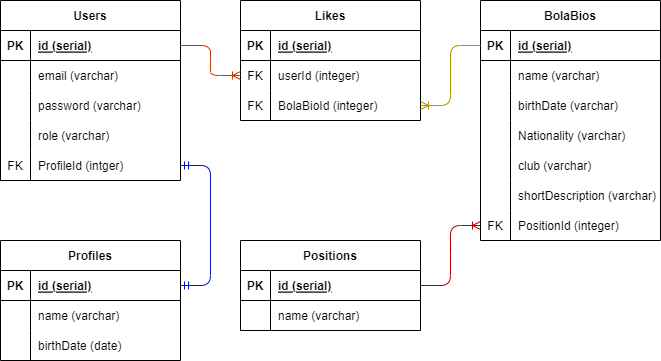

The diagram above was exported from draw.io. Its source (the exported page's mxGraphModel, read from the mxfile embedded in the PNG):
<mxGraphModel dx="1039" dy="483" grid="1" gridSize="10" guides="1" tooltips="1" connect="1" arrows="1" fold="1" page="1" pageScale="1" pageWidth="850" pageHeight="1100" math="0" shadow="0">
  <root>
    <mxCell id="0" />
    <mxCell id="1" parent="0" />
    <mxCell id="2" value="Users" style="shape=table;startSize=30;container=1;collapsible=1;childLayout=tableLayout;fixedRows=1;rowLines=0;fontStyle=1;align=center;resizeLast=1;" parent="1" vertex="1">
      <mxGeometry x="95" y="370" width="180" height="180" as="geometry" />
    </mxCell>
    <mxCell id="3" value="" style="shape=tableRow;horizontal=0;startSize=0;swimlaneHead=0;swimlaneBody=0;fillColor=none;collapsible=0;dropTarget=0;points=[[0,0.5],[1,0.5]];portConstraint=eastwest;top=0;left=0;right=0;bottom=1;" parent="2" vertex="1">
      <mxGeometry y="30" width="180" height="30" as="geometry" />
    </mxCell>
    <mxCell id="4" value="PK" style="shape=partialRectangle;connectable=0;fillColor=none;top=0;left=0;bottom=0;right=0;fontStyle=1;overflow=hidden;" parent="3" vertex="1">
      <mxGeometry width="30" height="30" as="geometry">
        <mxRectangle width="30" height="30" as="alternateBounds" />
      </mxGeometry>
    </mxCell>
    <mxCell id="5" value="id (serial)" style="shape=partialRectangle;connectable=0;fillColor=none;top=0;left=0;bottom=0;right=0;align=left;spacingLeft=6;fontStyle=5;overflow=hidden;" parent="3" vertex="1">
      <mxGeometry x="30" width="150" height="30" as="geometry">
        <mxRectangle width="150" height="30" as="alternateBounds" />
      </mxGeometry>
    </mxCell>
    <mxCell id="6" value="" style="shape=tableRow;horizontal=0;startSize=0;swimlaneHead=0;swimlaneBody=0;fillColor=none;collapsible=0;dropTarget=0;points=[[0,0.5],[1,0.5]];portConstraint=eastwest;top=0;left=0;right=0;bottom=0;" parent="2" vertex="1">
      <mxGeometry y="60" width="180" height="30" as="geometry" />
    </mxCell>
    <mxCell id="7" value="" style="shape=partialRectangle;connectable=0;fillColor=none;top=0;left=0;bottom=0;right=0;editable=1;overflow=hidden;" parent="6" vertex="1">
      <mxGeometry width="30" height="30" as="geometry">
        <mxRectangle width="30" height="30" as="alternateBounds" />
      </mxGeometry>
    </mxCell>
    <mxCell id="8" value="email (varchar)" style="shape=partialRectangle;connectable=0;fillColor=none;top=0;left=0;bottom=0;right=0;align=left;spacingLeft=6;overflow=hidden;" parent="6" vertex="1">
      <mxGeometry x="30" width="150" height="30" as="geometry">
        <mxRectangle width="150" height="30" as="alternateBounds" />
      </mxGeometry>
    </mxCell>
    <mxCell id="9" value="" style="shape=tableRow;horizontal=0;startSize=0;swimlaneHead=0;swimlaneBody=0;fillColor=none;collapsible=0;dropTarget=0;points=[[0,0.5],[1,0.5]];portConstraint=eastwest;top=0;left=0;right=0;bottom=0;" parent="2" vertex="1">
      <mxGeometry y="90" width="180" height="30" as="geometry" />
    </mxCell>
    <mxCell id="10" value="" style="shape=partialRectangle;connectable=0;fillColor=none;top=0;left=0;bottom=0;right=0;editable=1;overflow=hidden;" parent="9" vertex="1">
      <mxGeometry width="30" height="30" as="geometry">
        <mxRectangle width="30" height="30" as="alternateBounds" />
      </mxGeometry>
    </mxCell>
    <mxCell id="11" value="password (varchar)" style="shape=partialRectangle;connectable=0;fillColor=none;top=0;left=0;bottom=0;right=0;align=left;spacingLeft=6;overflow=hidden;" parent="9" vertex="1">
      <mxGeometry x="30" width="150" height="30" as="geometry">
        <mxRectangle width="150" height="30" as="alternateBounds" />
      </mxGeometry>
    </mxCell>
    <mxCell id="12" value="" style="shape=tableRow;horizontal=0;startSize=0;swimlaneHead=0;swimlaneBody=0;fillColor=none;collapsible=0;dropTarget=0;points=[[0,0.5],[1,0.5]];portConstraint=eastwest;top=0;left=0;right=0;bottom=0;" parent="2" vertex="1">
      <mxGeometry y="120" width="180" height="30" as="geometry" />
    </mxCell>
    <mxCell id="13" value="" style="shape=partialRectangle;connectable=0;fillColor=none;top=0;left=0;bottom=0;right=0;editable=1;overflow=hidden;" parent="12" vertex="1">
      <mxGeometry width="30" height="30" as="geometry">
        <mxRectangle width="30" height="30" as="alternateBounds" />
      </mxGeometry>
    </mxCell>
    <mxCell id="14" value="role (varchar)" style="shape=partialRectangle;connectable=0;fillColor=none;top=0;left=0;bottom=0;right=0;align=left;spacingLeft=6;overflow=hidden;" parent="12" vertex="1">
      <mxGeometry x="30" width="150" height="30" as="geometry">
        <mxRectangle width="150" height="30" as="alternateBounds" />
      </mxGeometry>
    </mxCell>
    <mxCell id="73" value="" style="shape=tableRow;horizontal=0;startSize=0;swimlaneHead=0;swimlaneBody=0;fillColor=none;collapsible=0;dropTarget=0;points=[[0,0.5],[1,0.5]];portConstraint=eastwest;top=0;left=0;right=0;bottom=0;" parent="2" vertex="1">
      <mxGeometry y="150" width="180" height="30" as="geometry" />
    </mxCell>
    <mxCell id="74" value="FK" style="shape=partialRectangle;connectable=0;fillColor=none;top=0;left=0;bottom=0;right=0;editable=1;overflow=hidden;" parent="73" vertex="1">
      <mxGeometry width="30" height="30" as="geometry">
        <mxRectangle width="30" height="30" as="alternateBounds" />
      </mxGeometry>
    </mxCell>
    <mxCell id="75" value="ProfileId (intger)" style="shape=partialRectangle;connectable=0;fillColor=none;top=0;left=0;bottom=0;right=0;align=left;spacingLeft=6;overflow=hidden;" parent="73" vertex="1">
      <mxGeometry x="30" width="150" height="30" as="geometry">
        <mxRectangle width="150" height="30" as="alternateBounds" />
      </mxGeometry>
    </mxCell>
    <mxCell id="15" value="Likes" style="shape=table;startSize=30;container=1;collapsible=1;childLayout=tableLayout;fixedRows=1;rowLines=0;fontStyle=1;align=center;resizeLast=1;" parent="1" vertex="1">
      <mxGeometry x="335" y="370" width="180" height="120" as="geometry" />
    </mxCell>
    <mxCell id="16" value="" style="shape=tableRow;horizontal=0;startSize=0;swimlaneHead=0;swimlaneBody=0;fillColor=none;collapsible=0;dropTarget=0;points=[[0,0.5],[1,0.5]];portConstraint=eastwest;top=0;left=0;right=0;bottom=1;" parent="15" vertex="1">
      <mxGeometry y="30" width="180" height="30" as="geometry" />
    </mxCell>
    <mxCell id="17" value="PK" style="shape=partialRectangle;connectable=0;fillColor=none;top=0;left=0;bottom=0;right=0;fontStyle=1;overflow=hidden;" parent="16" vertex="1">
      <mxGeometry width="30" height="30" as="geometry">
        <mxRectangle width="30" height="30" as="alternateBounds" />
      </mxGeometry>
    </mxCell>
    <mxCell id="18" value="id (serial)" style="shape=partialRectangle;connectable=0;fillColor=none;top=0;left=0;bottom=0;right=0;align=left;spacingLeft=6;fontStyle=5;overflow=hidden;" parent="16" vertex="1">
      <mxGeometry x="30" width="150" height="30" as="geometry">
        <mxRectangle width="150" height="30" as="alternateBounds" />
      </mxGeometry>
    </mxCell>
    <mxCell id="19" value="" style="shape=tableRow;horizontal=0;startSize=0;swimlaneHead=0;swimlaneBody=0;fillColor=none;collapsible=0;dropTarget=0;points=[[0,0.5],[1,0.5]];portConstraint=eastwest;top=0;left=0;right=0;bottom=0;" parent="15" vertex="1">
      <mxGeometry y="60" width="180" height="30" as="geometry" />
    </mxCell>
    <mxCell id="20" value="FK" style="shape=partialRectangle;connectable=0;fillColor=none;top=0;left=0;bottom=0;right=0;editable=1;overflow=hidden;" parent="19" vertex="1">
      <mxGeometry width="30" height="30" as="geometry">
        <mxRectangle width="30" height="30" as="alternateBounds" />
      </mxGeometry>
    </mxCell>
    <mxCell id="21" value="userId (integer)" style="shape=partialRectangle;connectable=0;fillColor=none;top=0;left=0;bottom=0;right=0;align=left;spacingLeft=6;overflow=hidden;" parent="19" vertex="1">
      <mxGeometry x="30" width="150" height="30" as="geometry">
        <mxRectangle width="150" height="30" as="alternateBounds" />
      </mxGeometry>
    </mxCell>
    <mxCell id="22" value="" style="shape=tableRow;horizontal=0;startSize=0;swimlaneHead=0;swimlaneBody=0;fillColor=none;collapsible=0;dropTarget=0;points=[[0,0.5],[1,0.5]];portConstraint=eastwest;top=0;left=0;right=0;bottom=0;" parent="15" vertex="1">
      <mxGeometry y="90" width="180" height="30" as="geometry" />
    </mxCell>
    <mxCell id="23" value="FK" style="shape=partialRectangle;connectable=0;fillColor=none;top=0;left=0;bottom=0;right=0;editable=1;overflow=hidden;" parent="22" vertex="1">
      <mxGeometry width="30" height="30" as="geometry">
        <mxRectangle width="30" height="30" as="alternateBounds" />
      </mxGeometry>
    </mxCell>
    <mxCell id="24" value="BolaBioId (integer)" style="shape=partialRectangle;connectable=0;fillColor=none;top=0;left=0;bottom=0;right=0;align=left;spacingLeft=6;overflow=hidden;" parent="22" vertex="1">
      <mxGeometry x="30" width="150" height="30" as="geometry">
        <mxRectangle width="150" height="30" as="alternateBounds" />
      </mxGeometry>
    </mxCell>
    <mxCell id="28" value="BolaBios" style="shape=table;startSize=30;container=1;collapsible=1;childLayout=tableLayout;fixedRows=1;rowLines=0;fontStyle=1;align=center;resizeLast=1;" parent="1" vertex="1">
      <mxGeometry x="575" y="370" width="180" height="240" as="geometry" />
    </mxCell>
    <mxCell id="29" value="" style="shape=tableRow;horizontal=0;startSize=0;swimlaneHead=0;swimlaneBody=0;fillColor=none;collapsible=0;dropTarget=0;points=[[0,0.5],[1,0.5]];portConstraint=eastwest;top=0;left=0;right=0;bottom=1;" parent="28" vertex="1">
      <mxGeometry y="30" width="180" height="30" as="geometry" />
    </mxCell>
    <mxCell id="30" value="PK" style="shape=partialRectangle;connectable=0;fillColor=none;top=0;left=0;bottom=0;right=0;fontStyle=1;overflow=hidden;" parent="29" vertex="1">
      <mxGeometry width="30" height="30" as="geometry">
        <mxRectangle width="30" height="30" as="alternateBounds" />
      </mxGeometry>
    </mxCell>
    <mxCell id="31" value="id (serial)" style="shape=partialRectangle;connectable=0;fillColor=none;top=0;left=0;bottom=0;right=0;align=left;spacingLeft=6;fontStyle=5;overflow=hidden;" parent="29" vertex="1">
      <mxGeometry x="30" width="150" height="30" as="geometry">
        <mxRectangle width="150" height="30" as="alternateBounds" />
      </mxGeometry>
    </mxCell>
    <mxCell id="32" value="" style="shape=tableRow;horizontal=0;startSize=0;swimlaneHead=0;swimlaneBody=0;fillColor=none;collapsible=0;dropTarget=0;points=[[0,0.5],[1,0.5]];portConstraint=eastwest;top=0;left=0;right=0;bottom=0;" parent="28" vertex="1">
      <mxGeometry y="60" width="180" height="30" as="geometry" />
    </mxCell>
    <mxCell id="33" value="" style="shape=partialRectangle;connectable=0;fillColor=none;top=0;left=0;bottom=0;right=0;editable=1;overflow=hidden;" parent="32" vertex="1">
      <mxGeometry width="30" height="30" as="geometry">
        <mxRectangle width="30" height="30" as="alternateBounds" />
      </mxGeometry>
    </mxCell>
    <mxCell id="34" value="name (varchar)" style="shape=partialRectangle;connectable=0;fillColor=none;top=0;left=0;bottom=0;right=0;align=left;spacingLeft=6;overflow=hidden;" parent="32" vertex="1">
      <mxGeometry x="30" width="150" height="30" as="geometry">
        <mxRectangle width="150" height="30" as="alternateBounds" />
      </mxGeometry>
    </mxCell>
    <mxCell id="35" value="" style="shape=tableRow;horizontal=0;startSize=0;swimlaneHead=0;swimlaneBody=0;fillColor=none;collapsible=0;dropTarget=0;points=[[0,0.5],[1,0.5]];portConstraint=eastwest;top=0;left=0;right=0;bottom=0;" parent="28" vertex="1">
      <mxGeometry y="90" width="180" height="30" as="geometry" />
    </mxCell>
    <mxCell id="36" value="" style="shape=partialRectangle;connectable=0;fillColor=none;top=0;left=0;bottom=0;right=0;editable=1;overflow=hidden;" parent="35" vertex="1">
      <mxGeometry width="30" height="30" as="geometry">
        <mxRectangle width="30" height="30" as="alternateBounds" />
      </mxGeometry>
    </mxCell>
    <mxCell id="37" value="birthDate (varchar)" style="shape=partialRectangle;connectable=0;fillColor=none;top=0;left=0;bottom=0;right=0;align=left;spacingLeft=6;overflow=hidden;" parent="35" vertex="1">
      <mxGeometry x="30" width="150" height="30" as="geometry">
        <mxRectangle width="150" height="30" as="alternateBounds" />
      </mxGeometry>
    </mxCell>
    <mxCell id="76" value="" style="shape=tableRow;horizontal=0;startSize=0;swimlaneHead=0;swimlaneBody=0;fillColor=none;collapsible=0;dropTarget=0;points=[[0,0.5],[1,0.5]];portConstraint=eastwest;top=0;left=0;right=0;bottom=0;" parent="28" vertex="1">
      <mxGeometry y="120" width="180" height="30" as="geometry" />
    </mxCell>
    <mxCell id="77" value="" style="shape=partialRectangle;connectable=0;fillColor=none;top=0;left=0;bottom=0;right=0;editable=1;overflow=hidden;" parent="76" vertex="1">
      <mxGeometry width="30" height="30" as="geometry">
        <mxRectangle width="30" height="30" as="alternateBounds" />
      </mxGeometry>
    </mxCell>
    <mxCell id="78" value="Nationality (varchar)" style="shape=partialRectangle;connectable=0;fillColor=none;top=0;left=0;bottom=0;right=0;align=left;spacingLeft=6;overflow=hidden;" parent="76" vertex="1">
      <mxGeometry x="30" width="150" height="30" as="geometry">
        <mxRectangle width="150" height="30" as="alternateBounds" />
      </mxGeometry>
    </mxCell>
    <mxCell id="79" value="" style="shape=tableRow;horizontal=0;startSize=0;swimlaneHead=0;swimlaneBody=0;fillColor=none;collapsible=0;dropTarget=0;points=[[0,0.5],[1,0.5]];portConstraint=eastwest;top=0;left=0;right=0;bottom=0;" parent="28" vertex="1">
      <mxGeometry y="150" width="180" height="30" as="geometry" />
    </mxCell>
    <mxCell id="80" value="" style="shape=partialRectangle;connectable=0;fillColor=none;top=0;left=0;bottom=0;right=0;editable=1;overflow=hidden;" parent="79" vertex="1">
      <mxGeometry width="30" height="30" as="geometry">
        <mxRectangle width="30" height="30" as="alternateBounds" />
      </mxGeometry>
    </mxCell>
    <mxCell id="81" value="club (varchar)" style="shape=partialRectangle;connectable=0;fillColor=none;top=0;left=0;bottom=0;right=0;align=left;spacingLeft=6;overflow=hidden;" parent="79" vertex="1">
      <mxGeometry x="30" width="150" height="30" as="geometry">
        <mxRectangle width="150" height="30" as="alternateBounds" />
      </mxGeometry>
    </mxCell>
    <mxCell id="109" value="" style="shape=tableRow;horizontal=0;startSize=0;swimlaneHead=0;swimlaneBody=0;fillColor=none;collapsible=0;dropTarget=0;points=[[0,0.5],[1,0.5]];portConstraint=eastwest;top=0;left=0;right=0;bottom=0;" parent="28" vertex="1">
      <mxGeometry y="180" width="180" height="30" as="geometry" />
    </mxCell>
    <mxCell id="110" value="" style="shape=partialRectangle;connectable=0;fillColor=none;top=0;left=0;bottom=0;right=0;editable=1;overflow=hidden;" parent="109" vertex="1">
      <mxGeometry width="30" height="30" as="geometry">
        <mxRectangle width="30" height="30" as="alternateBounds" />
      </mxGeometry>
    </mxCell>
    <mxCell id="111" value="shortDescription (varchar)" style="shape=partialRectangle;connectable=0;fillColor=none;top=0;left=0;bottom=0;right=0;align=left;spacingLeft=6;overflow=hidden;" parent="109" vertex="1">
      <mxGeometry x="30" width="150" height="30" as="geometry">
        <mxRectangle width="150" height="30" as="alternateBounds" />
      </mxGeometry>
    </mxCell>
    <mxCell id="38" value="" style="shape=tableRow;horizontal=0;startSize=0;swimlaneHead=0;swimlaneBody=0;fillColor=none;collapsible=0;dropTarget=0;points=[[0,0.5],[1,0.5]];portConstraint=eastwest;top=0;left=0;right=0;bottom=0;" parent="28" vertex="1">
      <mxGeometry y="210" width="180" height="30" as="geometry" />
    </mxCell>
    <mxCell id="39" value="FK" style="shape=partialRectangle;connectable=0;fillColor=none;top=0;left=0;bottom=0;right=0;editable=1;overflow=hidden;" parent="38" vertex="1">
      <mxGeometry width="30" height="30" as="geometry">
        <mxRectangle width="30" height="30" as="alternateBounds" />
      </mxGeometry>
    </mxCell>
    <mxCell id="40" value="PositionId (integer)" style="shape=partialRectangle;connectable=0;fillColor=none;top=0;left=0;bottom=0;right=0;align=left;spacingLeft=6;overflow=hidden;" parent="38" vertex="1">
      <mxGeometry x="30" width="150" height="30" as="geometry">
        <mxRectangle width="150" height="30" as="alternateBounds" />
      </mxGeometry>
    </mxCell>
    <mxCell id="41" value="Profiles" style="shape=table;startSize=30;container=1;collapsible=1;childLayout=tableLayout;fixedRows=1;rowLines=0;fontStyle=1;align=center;resizeLast=1;" parent="1" vertex="1">
      <mxGeometry x="95" y="610" width="180" height="120" as="geometry" />
    </mxCell>
    <mxCell id="42" value="" style="shape=tableRow;horizontal=0;startSize=0;swimlaneHead=0;swimlaneBody=0;fillColor=none;collapsible=0;dropTarget=0;points=[[0,0.5],[1,0.5]];portConstraint=eastwest;top=0;left=0;right=0;bottom=1;" parent="41" vertex="1">
      <mxGeometry y="30" width="180" height="30" as="geometry" />
    </mxCell>
    <mxCell id="43" value="PK" style="shape=partialRectangle;connectable=0;fillColor=none;top=0;left=0;bottom=0;right=0;fontStyle=1;overflow=hidden;" parent="42" vertex="1">
      <mxGeometry width="30" height="30" as="geometry">
        <mxRectangle width="30" height="30" as="alternateBounds" />
      </mxGeometry>
    </mxCell>
    <mxCell id="44" value="id (serial)" style="shape=partialRectangle;connectable=0;fillColor=none;top=0;left=0;bottom=0;right=0;align=left;spacingLeft=6;fontStyle=5;overflow=hidden;" parent="42" vertex="1">
      <mxGeometry x="30" width="150" height="30" as="geometry">
        <mxRectangle width="150" height="30" as="alternateBounds" />
      </mxGeometry>
    </mxCell>
    <mxCell id="45" value="" style="shape=tableRow;horizontal=0;startSize=0;swimlaneHead=0;swimlaneBody=0;fillColor=none;collapsible=0;dropTarget=0;points=[[0,0.5],[1,0.5]];portConstraint=eastwest;top=0;left=0;right=0;bottom=0;" parent="41" vertex="1">
      <mxGeometry y="60" width="180" height="30" as="geometry" />
    </mxCell>
    <mxCell id="46" value="" style="shape=partialRectangle;connectable=0;fillColor=none;top=0;left=0;bottom=0;right=0;editable=1;overflow=hidden;" parent="45" vertex="1">
      <mxGeometry width="30" height="30" as="geometry">
        <mxRectangle width="30" height="30" as="alternateBounds" />
      </mxGeometry>
    </mxCell>
    <mxCell id="47" value="name (varchar)" style="shape=partialRectangle;connectable=0;fillColor=none;top=0;left=0;bottom=0;right=0;align=left;spacingLeft=6;overflow=hidden;" parent="45" vertex="1">
      <mxGeometry x="30" width="150" height="30" as="geometry">
        <mxRectangle width="150" height="30" as="alternateBounds" />
      </mxGeometry>
    </mxCell>
    <mxCell id="48" value="" style="shape=tableRow;horizontal=0;startSize=0;swimlaneHead=0;swimlaneBody=0;fillColor=none;collapsible=0;dropTarget=0;points=[[0,0.5],[1,0.5]];portConstraint=eastwest;top=0;left=0;right=0;bottom=0;" parent="41" vertex="1">
      <mxGeometry y="90" width="180" height="30" as="geometry" />
    </mxCell>
    <mxCell id="49" value="" style="shape=partialRectangle;connectable=0;fillColor=none;top=0;left=0;bottom=0;right=0;editable=1;overflow=hidden;" parent="48" vertex="1">
      <mxGeometry width="30" height="30" as="geometry">
        <mxRectangle width="30" height="30" as="alternateBounds" />
      </mxGeometry>
    </mxCell>
    <mxCell id="50" value="birthDate (date)" style="shape=partialRectangle;connectable=0;fillColor=none;top=0;left=0;bottom=0;right=0;align=left;spacingLeft=6;overflow=hidden;" parent="48" vertex="1">
      <mxGeometry x="30" width="150" height="30" as="geometry">
        <mxRectangle width="150" height="30" as="alternateBounds" />
      </mxGeometry>
    </mxCell>
    <mxCell id="54" value="Positions" style="shape=table;startSize=30;container=1;collapsible=1;childLayout=tableLayout;fixedRows=1;rowLines=0;fontStyle=1;align=center;resizeLast=1;" parent="1" vertex="1">
      <mxGeometry x="335" y="610" width="180" height="90" as="geometry" />
    </mxCell>
    <mxCell id="55" value="" style="shape=tableRow;horizontal=0;startSize=0;swimlaneHead=0;swimlaneBody=0;fillColor=none;collapsible=0;dropTarget=0;points=[[0,0.5],[1,0.5]];portConstraint=eastwest;top=0;left=0;right=0;bottom=1;" parent="54" vertex="1">
      <mxGeometry y="30" width="180" height="30" as="geometry" />
    </mxCell>
    <mxCell id="56" value="PK" style="shape=partialRectangle;connectable=0;fillColor=none;top=0;left=0;bottom=0;right=0;fontStyle=1;overflow=hidden;" parent="55" vertex="1">
      <mxGeometry width="30" height="30" as="geometry">
        <mxRectangle width="30" height="30" as="alternateBounds" />
      </mxGeometry>
    </mxCell>
    <mxCell id="57" value="id (serial)" style="shape=partialRectangle;connectable=0;fillColor=none;top=0;left=0;bottom=0;right=0;align=left;spacingLeft=6;fontStyle=5;overflow=hidden;" parent="55" vertex="1">
      <mxGeometry x="30" width="150" height="30" as="geometry">
        <mxRectangle width="150" height="30" as="alternateBounds" />
      </mxGeometry>
    </mxCell>
    <mxCell id="58" value="" style="shape=tableRow;horizontal=0;startSize=0;swimlaneHead=0;swimlaneBody=0;fillColor=none;collapsible=0;dropTarget=0;points=[[0,0.5],[1,0.5]];portConstraint=eastwest;top=0;left=0;right=0;bottom=0;" parent="54" vertex="1">
      <mxGeometry y="60" width="180" height="30" as="geometry" />
    </mxCell>
    <mxCell id="59" value="" style="shape=partialRectangle;connectable=0;fillColor=none;top=0;left=0;bottom=0;right=0;editable=1;overflow=hidden;" parent="58" vertex="1">
      <mxGeometry width="30" height="30" as="geometry">
        <mxRectangle width="30" height="30" as="alternateBounds" />
      </mxGeometry>
    </mxCell>
    <mxCell id="60" value="name (varchar)" style="shape=partialRectangle;connectable=0;fillColor=none;top=0;left=0;bottom=0;right=0;align=left;spacingLeft=6;overflow=hidden;" parent="58" vertex="1">
      <mxGeometry x="30" width="150" height="30" as="geometry">
        <mxRectangle width="150" height="30" as="alternateBounds" />
      </mxGeometry>
    </mxCell>
    <mxCell id="71" value="" style="edgeStyle=entityRelationEdgeStyle;fontSize=12;html=1;endArrow=ERmandOne;startArrow=ERmandOne;entryX=1;entryY=0.5;entryDx=0;entryDy=0;exitX=1;exitY=0.5;exitDx=0;exitDy=0;fillColor=#0050ef;strokeColor=#001DBC;" parent="1" source="42" target="73" edge="1">
      <mxGeometry width="100" height="100" relative="1" as="geometry">
        <mxPoint x="265" y="680" as="sourcePoint" />
        <mxPoint x="365" y="580" as="targetPoint" />
      </mxGeometry>
    </mxCell>
    <mxCell id="72" value="" style="edgeStyle=entityRelationEdgeStyle;fontSize=12;html=1;endArrow=ERoneToMany;exitX=1;exitY=0.5;exitDx=0;exitDy=0;entryX=0;entryY=0.5;entryDx=0;entryDy=0;fillColor=#e51400;strokeColor=#B20000;" parent="1" source="55" target="38" edge="1">
      <mxGeometry width="100" height="100" relative="1" as="geometry">
        <mxPoint x="475" y="610" as="sourcePoint" />
        <mxPoint x="575" y="510" as="targetPoint" />
      </mxGeometry>
    </mxCell>
    <mxCell id="84" value="" style="edgeStyle=entityRelationEdgeStyle;fontSize=12;html=1;endArrow=ERoneToMany;exitX=1;exitY=0.5;exitDx=0;exitDy=0;entryX=0;entryY=0.5;entryDx=0;entryDy=0;fillColor=#fa6800;strokeColor=#C73500;" parent="1" source="3" target="19" edge="1">
      <mxGeometry width="100" height="100" relative="1" as="geometry">
        <mxPoint x="425" y="520" as="sourcePoint" />
        <mxPoint x="525" y="420" as="targetPoint" />
      </mxGeometry>
    </mxCell>
    <mxCell id="85" value="" style="edgeStyle=entityRelationEdgeStyle;fontSize=12;html=1;endArrow=ERoneToMany;entryX=1;entryY=0.5;entryDx=0;entryDy=0;exitX=0;exitY=0.5;exitDx=0;exitDy=0;fillColor=#e3c800;strokeColor=#B09500;" parent="1" source="29" target="22" edge="1">
      <mxGeometry width="100" height="100" relative="1" as="geometry">
        <mxPoint x="425" y="520" as="sourcePoint" />
        <mxPoint x="525" y="420" as="targetPoint" />
      </mxGeometry>
    </mxCell>
  </root>
</mxGraphModel>